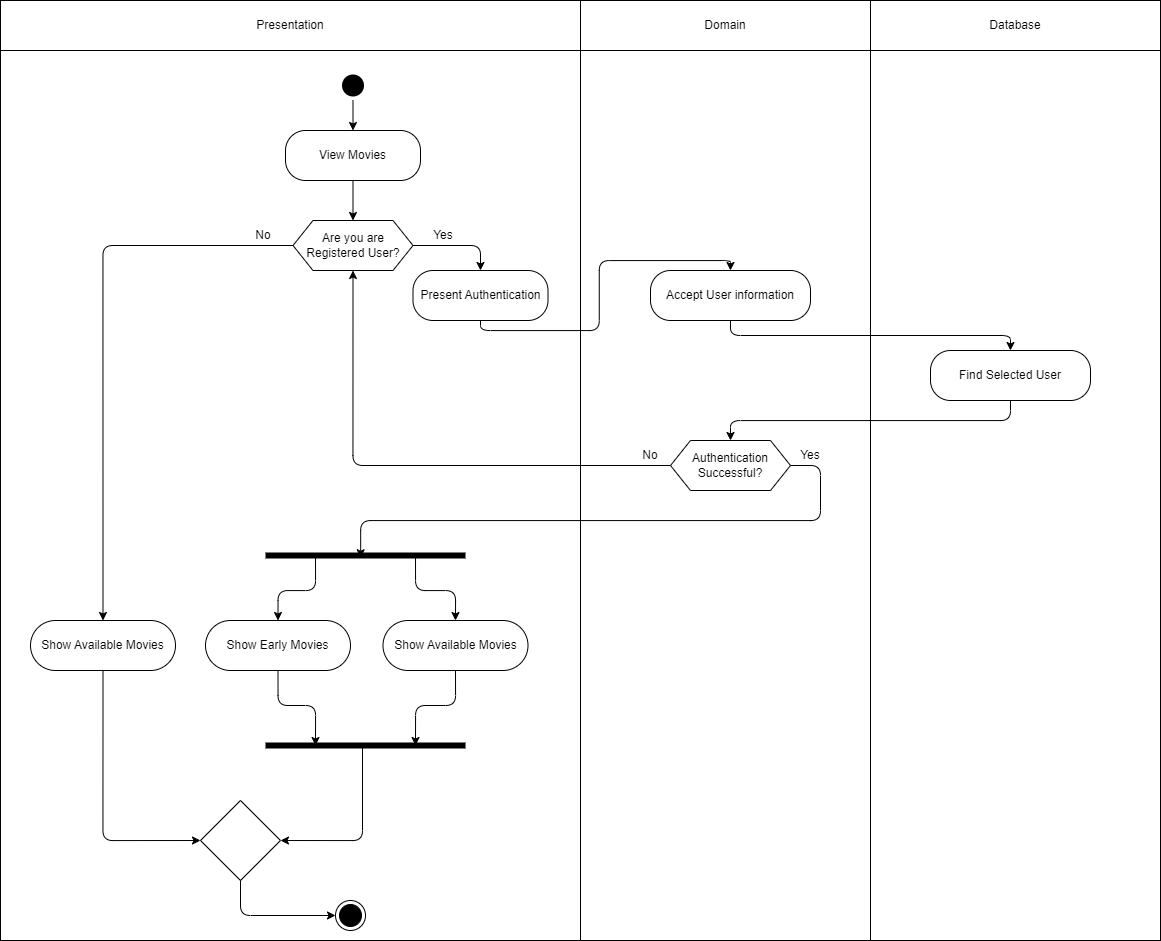

The diagram above was exported from draw.io. Its source (the exported page's mxGraphModel, read from the mxfile embedded in the PNG):
<mxGraphModel dx="912" dy="1251" grid="1" gridSize="10" guides="1" tooltips="1" connect="1" arrows="1" fold="1" page="1" pageScale="1" pageWidth="3200" pageHeight="2500" background="#ffffff" math="0" shadow="0">
  <root>
    <mxCell id="0" />
    <mxCell id="1" parent="0" />
    <mxCell id="52" value="" style="rounded=0;whiteSpace=wrap;html=1;strokeColor=#000000;fontColor=#000000;fillColor=none;" vertex="1" parent="1">
      <mxGeometry x="20" y="130" width="580" height="890" as="geometry" />
    </mxCell>
    <mxCell id="53" value="" style="rounded=0;whiteSpace=wrap;html=1;strokeColor=#000000;fontColor=#000000;fillColor=none;" vertex="1" parent="1">
      <mxGeometry x="600" y="130" width="290" height="890" as="geometry" />
    </mxCell>
    <mxCell id="55" value="" style="rounded=0;whiteSpace=wrap;html=1;strokeColor=#000000;fontColor=#000000;fillColor=none;" vertex="1" parent="1">
      <mxGeometry x="890" y="130" width="290" height="890" as="geometry" />
    </mxCell>
    <mxCell id="56" value="Presentation" style="rounded=0;whiteSpace=wrap;html=1;strokeColor=#000000;fontColor=#000000;fillColor=none;" vertex="1" parent="1">
      <mxGeometry x="20" y="80" width="580" height="50" as="geometry" />
    </mxCell>
    <mxCell id="59" value="Domain" style="rounded=0;whiteSpace=wrap;html=1;strokeColor=#000000;fontColor=#000000;fillColor=none;" vertex="1" parent="1">
      <mxGeometry x="600" y="80" width="290" height="50" as="geometry" />
    </mxCell>
    <mxCell id="61" value="Database" style="rounded=0;whiteSpace=wrap;html=1;strokeColor=#000000;fontColor=#000000;fillColor=none;" vertex="1" parent="1">
      <mxGeometry x="890" y="80" width="290" height="50" as="geometry" />
    </mxCell>
    <mxCell id="3" value="" style="edgeStyle=orthogonalEdgeStyle;html=1;verticalAlign=bottom;endArrow=classic;strokeColor=#000000;entryX=0.5;entryY=0;entryDx=0;entryDy=0;startArrow=none;endFill=1;" edge="1" source="2" parent="1" target="16">
      <mxGeometry relative="1" as="geometry">
        <mxPoint x="220" y="80" as="targetPoint" />
        <mxPoint x="373" y="-10" as="sourcePoint" />
      </mxGeometry>
    </mxCell>
    <mxCell id="4" value="" style="ellipse;html=1;shape=endState;fillColor=#000000;strokeColor=#000000;" vertex="1" parent="1">
      <mxGeometry x="355" y="980" width="30" height="30" as="geometry" />
    </mxCell>
    <mxCell id="38" style="edgeStyle=orthogonalEdgeStyle;html=1;exitX=0.25;exitY=0.5;exitDx=0;exitDy=0;exitPerimeter=0;entryX=0.5;entryY=0;entryDx=0;entryDy=0;strokeColor=#000000;fontColor=#000000;endArrow=classic;endFill=1;" edge="1" parent="1" source="11" target="35">
      <mxGeometry relative="1" as="geometry" />
    </mxCell>
    <mxCell id="75" style="edgeStyle=orthogonalEdgeStyle;html=1;exitX=0.75;exitY=0.5;exitDx=0;exitDy=0;exitPerimeter=0;entryX=0.5;entryY=0;entryDx=0;entryDy=0;strokeColor=#000000;fontColor=#000000;endArrow=classic;endFill=1;" edge="1" parent="1" source="11" target="43">
      <mxGeometry relative="1" as="geometry" />
    </mxCell>
    <mxCell id="11" value="" style="shape=line;html=1;strokeWidth=6;strokeColor=#000000;" vertex="1" parent="1">
      <mxGeometry x="285" y="630" width="200" height="10" as="geometry" />
    </mxCell>
    <mxCell id="49" style="edgeStyle=orthogonalEdgeStyle;html=1;exitX=0.485;exitY=0.6;exitDx=0;exitDy=0;exitPerimeter=0;entryX=1;entryY=0.5;entryDx=0;entryDy=0;strokeColor=#000000;fontColor=#000000;endArrow=classic;endFill=1;" edge="1" parent="1" source="13" target="47">
      <mxGeometry relative="1" as="geometry">
        <Array as="points">
          <mxPoint x="382" y="920" />
        </Array>
      </mxGeometry>
    </mxCell>
    <mxCell id="13" value="" style="shape=line;html=1;strokeWidth=6;strokeColor=#000000;" vertex="1" parent="1">
      <mxGeometry x="285" y="820" width="200" height="10" as="geometry" />
    </mxCell>
    <mxCell id="30" style="edgeStyle=none;html=1;exitX=0.5;exitY=1;exitDx=0;exitDy=0;entryX=0.5;entryY=0;entryDx=0;entryDy=0;strokeColor=#000000;fontColor=#000000;" edge="1" parent="1" source="16" target="45">
      <mxGeometry relative="1" as="geometry">
        <mxPoint x="372.5" y="330" as="targetPoint" />
      </mxGeometry>
    </mxCell>
    <mxCell id="16" value="View Movies" style="rounded=1;whiteSpace=wrap;html=1;arcSize=40;fontColor=#000000;fillColor=none;strokeColor=#000000;" vertex="1" parent="1">
      <mxGeometry x="305" y="210" width="135" height="50" as="geometry" />
    </mxCell>
    <mxCell id="2" value="" style="ellipse;html=1;shape=startState;fillColor=#000000;strokeColor=none;" vertex="1" parent="1">
      <mxGeometry x="357.5" y="150" width="30" height="30" as="geometry" />
    </mxCell>
    <mxCell id="74" style="edgeStyle=orthogonalEdgeStyle;html=1;exitX=0.5;exitY=1;exitDx=0;exitDy=0;entryX=0;entryY=0.5;entryDx=0;entryDy=0;strokeColor=#000000;fontColor=#000000;endArrow=classic;endFill=1;" edge="1" parent="1" source="29" target="47">
      <mxGeometry relative="1" as="geometry" />
    </mxCell>
    <mxCell id="29" value="Show Available Movies" style="rounded=1;whiteSpace=wrap;html=1;arcSize=50;fontColor=#000000;fillColor=none;strokeColor=#000000;" vertex="1" parent="1">
      <mxGeometry x="50" y="700" width="145" height="50" as="geometry" />
    </mxCell>
    <mxCell id="40" style="edgeStyle=orthogonalEdgeStyle;html=1;exitX=0.5;exitY=1;exitDx=0;exitDy=0;entryX=0.25;entryY=0.5;entryDx=0;entryDy=0;entryPerimeter=0;strokeColor=#000000;fontColor=#000000;endArrow=classic;endFill=1;" edge="1" parent="1" source="35" target="13">
      <mxGeometry relative="1" as="geometry" />
    </mxCell>
    <mxCell id="35" value="Show Early Movies" style="rounded=1;whiteSpace=wrap;html=1;arcSize=50;fontColor=#000000;fillColor=none;strokeColor=#000000;" vertex="1" parent="1">
      <mxGeometry x="225" y="700" width="145" height="50" as="geometry" />
    </mxCell>
    <mxCell id="41" value="No" style="text;html=1;strokeColor=none;fillColor=none;align=center;verticalAlign=middle;whiteSpace=wrap;rounded=0;fontColor=#000000;" vertex="1" parent="1">
      <mxGeometry x="252.5" y="300" width="60" height="30" as="geometry" />
    </mxCell>
    <mxCell id="42" value="Yes" style="text;html=1;strokeColor=none;fillColor=none;align=center;verticalAlign=middle;whiteSpace=wrap;rounded=0;fontColor=#000000;" vertex="1" parent="1">
      <mxGeometry x="432.5" y="300" width="60" height="30" as="geometry" />
    </mxCell>
    <mxCell id="44" style="edgeStyle=orthogonalEdgeStyle;html=1;exitX=0.5;exitY=1;exitDx=0;exitDy=0;entryX=0.75;entryY=0.5;entryDx=0;entryDy=0;entryPerimeter=0;strokeColor=#000000;fontColor=#000000;endArrow=classic;endFill=1;" edge="1" parent="1" source="43" target="13">
      <mxGeometry relative="1" as="geometry" />
    </mxCell>
    <mxCell id="43" value="Show Available Movies" style="rounded=1;whiteSpace=wrap;html=1;arcSize=50;fontColor=#000000;fillColor=none;strokeColor=#000000;" vertex="1" parent="1">
      <mxGeometry x="402.5" y="700" width="145" height="50" as="geometry" />
    </mxCell>
    <mxCell id="72" style="edgeStyle=orthogonalEdgeStyle;html=1;exitX=1;exitY=0.5;exitDx=0;exitDy=0;strokeColor=#000000;fontColor=#000000;endArrow=classic;endFill=1;" edge="1" parent="1" source="45" target="62">
      <mxGeometry relative="1" as="geometry" />
    </mxCell>
    <mxCell id="73" style="edgeStyle=orthogonalEdgeStyle;html=1;exitX=0;exitY=0.5;exitDx=0;exitDy=0;strokeColor=#000000;fontColor=#000000;endArrow=classic;endFill=1;entryX=0.5;entryY=0;entryDx=0;entryDy=0;" edge="1" parent="1" source="45" target="29">
      <mxGeometry relative="1" as="geometry">
        <mxPoint x="-45" y="640.0000000000002" as="targetPoint" />
      </mxGeometry>
    </mxCell>
    <mxCell id="45" value="Are you are Registered User?" style="shape=hexagon;perimeter=hexagonPerimeter2;whiteSpace=wrap;html=1;fixedSize=1;strokeColor=#000000;fontColor=#000000;fillColor=none;" vertex="1" parent="1">
      <mxGeometry x="312.5" y="300" width="120" height="50" as="geometry" />
    </mxCell>
    <mxCell id="84" style="edgeStyle=orthogonalEdgeStyle;html=1;exitX=0.5;exitY=1;exitDx=0;exitDy=0;entryX=0;entryY=0.5;entryDx=0;entryDy=0;strokeColor=#000000;fontColor=#000000;endArrow=classic;endFill=1;" edge="1" parent="1" source="47" target="4">
      <mxGeometry relative="1" as="geometry" />
    </mxCell>
    <mxCell id="47" value="" style="rhombus;whiteSpace=wrap;html=1;strokeColor=#000000;fontColor=#000000;fillColor=none;" vertex="1" parent="1">
      <mxGeometry x="220" y="880" width="80" height="80" as="geometry" />
    </mxCell>
    <mxCell id="67" style="edgeStyle=orthogonalEdgeStyle;html=1;exitX=0.5;exitY=1;exitDx=0;exitDy=0;entryX=0.5;entryY=0;entryDx=0;entryDy=0;strokeColor=#000000;fontColor=#000000;endArrow=classic;endFill=1;" edge="1" parent="1" source="62" target="65">
      <mxGeometry relative="1" as="geometry" />
    </mxCell>
    <mxCell id="62" value="Present Authentication" style="rounded=1;whiteSpace=wrap;html=1;arcSize=40;fontColor=#000000;fillColor=none;strokeColor=#000000;" vertex="1" parent="1">
      <mxGeometry x="432.5" y="350" width="135" height="50" as="geometry" />
    </mxCell>
    <mxCell id="69" style="edgeStyle=orthogonalEdgeStyle;html=1;exitX=0.5;exitY=1;exitDx=0;exitDy=0;entryX=0.5;entryY=0;entryDx=0;entryDy=0;strokeColor=#000000;fontColor=#000000;endArrow=classic;endFill=1;" edge="1" parent="1" source="65" target="68">
      <mxGeometry relative="1" as="geometry" />
    </mxCell>
    <mxCell id="65" value="Accept User information" style="rounded=1;whiteSpace=wrap;html=1;arcSize=40;fontColor=#000000;fillColor=none;strokeColor=#000000;" vertex="1" parent="1">
      <mxGeometry x="670" y="350" width="160" height="50" as="geometry" />
    </mxCell>
    <mxCell id="70" style="edgeStyle=orthogonalEdgeStyle;html=1;exitX=0.5;exitY=1;exitDx=0;exitDy=0;entryX=0.5;entryY=0;entryDx=0;entryDy=0;strokeColor=#000000;fontColor=#000000;endArrow=classic;endFill=1;" edge="1" parent="1" source="68" target="71">
      <mxGeometry relative="1" as="geometry">
        <mxPoint x="749.9999999999998" y="670.0000000000002" as="targetPoint" />
      </mxGeometry>
    </mxCell>
    <mxCell id="68" value="Find Selected User" style="rounded=1;whiteSpace=wrap;html=1;arcSize=40;fontColor=#000000;fillColor=none;strokeColor=#000000;" vertex="1" parent="1">
      <mxGeometry x="950" y="430" width="160" height="50" as="geometry" />
    </mxCell>
    <mxCell id="76" style="edgeStyle=orthogonalEdgeStyle;html=1;exitX=1;exitY=0.5;exitDx=0;exitDy=0;strokeColor=#000000;fontColor=#000000;endArrow=classic;endFill=1;entryX=0.476;entryY=0.726;entryDx=0;entryDy=0;entryPerimeter=0;" edge="1" parent="1" source="71" target="11">
      <mxGeometry relative="1" as="geometry">
        <Array as="points">
          <mxPoint x="840" y="545" />
          <mxPoint x="840" y="600" />
          <mxPoint x="380" y="600" />
        </Array>
      </mxGeometry>
    </mxCell>
    <mxCell id="81" style="edgeStyle=orthogonalEdgeStyle;html=1;exitX=0;exitY=0.5;exitDx=0;exitDy=0;entryX=0.5;entryY=1;entryDx=0;entryDy=0;strokeColor=#000000;fontColor=#000000;endArrow=classic;endFill=1;" edge="1" parent="1" source="71" target="45">
      <mxGeometry relative="1" as="geometry" />
    </mxCell>
    <mxCell id="71" value="Authentication Successful?" style="shape=hexagon;perimeter=hexagonPerimeter2;whiteSpace=wrap;html=1;fixedSize=1;strokeColor=#000000;fontColor=#000000;fillColor=none;" vertex="1" parent="1">
      <mxGeometry x="690" y="520" width="120" height="50" as="geometry" />
    </mxCell>
    <mxCell id="82" value="Yes" style="text;html=1;strokeColor=none;fillColor=none;align=center;verticalAlign=middle;whiteSpace=wrap;rounded=0;fontColor=#000000;" vertex="1" parent="1">
      <mxGeometry x="800" y="520" width="60" height="30" as="geometry" />
    </mxCell>
    <mxCell id="83" value="No" style="text;html=1;strokeColor=none;fillColor=none;align=center;verticalAlign=middle;whiteSpace=wrap;rounded=0;fontColor=#000000;" vertex="1" parent="1">
      <mxGeometry x="640" y="520" width="60" height="30" as="geometry" />
    </mxCell>
  </root>
</mxGraphModel>